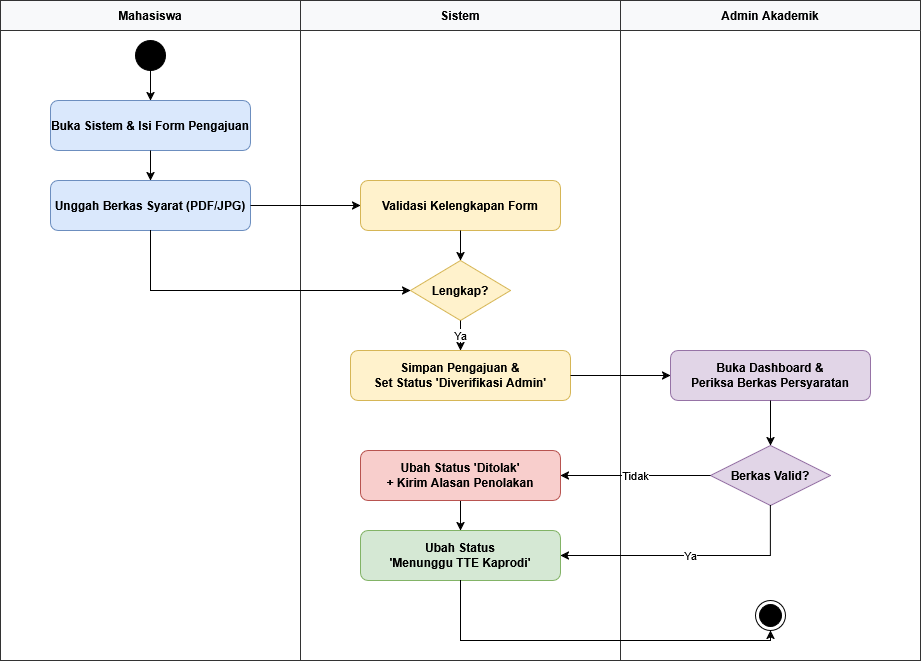

The diagram above was exported from draw.io. Its source (the exported page's mxGraphModel, read from the mxfile embedded in the PNG):
<mxGraphModel dx="715" dy="391" grid="1" gridSize="10" guides="1" tooltips="1" connect="1" arrows="1" fold="1" page="1" pageScale="1" pageWidth="850" pageHeight="1100" math="0" shadow="0">
  <root>
    <mxCell id="0" />
    <mxCell id="1" parent="0" />
    <mxCell id="swim_mhs" parent="1" style="swimlane;startSize=30;html=1;whiteSpace=wrap;fontStyle=1;fillColor=#f8f9fa;strokeColor=#333333;" value="Mahasiswa" vertex="1">
      <mxGeometry height="660" width="300" x="80" y="60" as="geometry" />
    </mxCell>
    <mxCell id="start" parent="swim_mhs" style="ellipse;whiteSpace=wrap;html=1;fillColor=#000000;strokeColor=#000000;" value="" vertex="1">
      <mxGeometry height="30" width="30" x="135" y="40" as="geometry" />
    </mxCell>
    <mxCell id="act1" parent="swim_mhs" style="rounded=1;whiteSpace=wrap;html=1;fillColor=#dae8fc;strokeColor=#6c8ebf;fontStyle=1;" value="Buka Sistem &amp; Isi Form Pengajuan" vertex="1">
      <mxGeometry height="50" width="200" x="50" y="100" as="geometry" />
    </mxCell>
    <mxCell id="act2" parent="swim_mhs" style="rounded=1;whiteSpace=wrap;html=1;fillColor=#dae8fc;strokeColor=#6c8ebf;fontStyle=1;" value="Unggah Berkas Syarat (PDF/JPG)" vertex="1">
      <mxGeometry height="50" width="200" x="50" y="180" as="geometry" />
    </mxCell>
    <mxCell id="e1" edge="1" parent="swim_mhs" source="start" style="edgeStyle=orthogonalEdgeStyle;rounded=0;html=1;exitX=0.5;exitY=1;exitDx=0;exitDy=0;entryX=0.5;entryY=0;entryDx=0;entryDy=0;" target="act1">
      <mxGeometry relative="1" as="geometry" />
    </mxCell>
    <mxCell id="e2" edge="1" parent="swim_mhs" source="act1" style="edgeStyle=orthogonalEdgeStyle;rounded=0;html=1;exitX=0.5;exitY=1;exitDx=0;exitDy=0;entryX=0.5;entryY=0;entryDx=0;entryDy=0;" target="act2">
      <mxGeometry relative="1" as="geometry" />
    </mxCell>
    <mxCell id="swim_sys" parent="1" style="swimlane;startSize=30;html=1;whiteSpace=wrap;fontStyle=1;fillColor=#f8f9fa;strokeColor=#333333;" value="Sistem" vertex="1">
      <mxGeometry height="660" width="320" x="380" y="60" as="geometry" />
    </mxCell>
    <mxCell id="act3" parent="swim_sys" style="rounded=1;whiteSpace=wrap;html=1;fillColor=#fff2cc;strokeColor=#d6b656;fontStyle=1;" value="Validasi Kelengkapan Form" vertex="1">
      <mxGeometry height="50" width="200" x="60" y="180" as="geometry" />
    </mxCell>
    <mxCell id="dec1" parent="swim_sys" style="rhombus;whiteSpace=wrap;html=1;fillColor=#fff2cc;strokeColor=#d6b656;fontStyle=1;" value="Lengkap?" vertex="1">
      <mxGeometry height="60" width="100" x="110" y="260" as="geometry" />
    </mxCell>
    <mxCell id="act4" parent="swim_sys" style="rounded=1;whiteSpace=wrap;html=1;fillColor=#fff2cc;strokeColor=#d6b656;fontStyle=1;" value="Simpan Pengajuan &amp;&#10;Set Status 'Diverifikasi Admin'" vertex="1">
      <mxGeometry height="50" width="220" x="50" y="350" as="geometry" />
    </mxCell>
    <mxCell id="b2Ro-zNPxMs1c3g09Ofb-3" edge="1" parent="swim_sys" source="act5" style="edgeStyle=orthogonalEdgeStyle;rounded=0;orthogonalLoop=1;jettySize=auto;html=1;exitX=0.5;exitY=1;exitDx=0;exitDy=0;entryX=0.5;entryY=0;entryDx=0;entryDy=0;" target="act6">
      <mxGeometry relative="1" as="geometry" />
    </mxCell>
    <mxCell id="act5" parent="swim_sys" style="rounded=1;whiteSpace=wrap;html=1;fillColor=#f8cecc;strokeColor=#b85450;fontStyle=1;" value="Ubah Status 'Ditolak'&#10;+ Kirim Alasan Penolakan" vertex="1">
      <mxGeometry height="50" width="200" x="60" y="450" as="geometry" />
    </mxCell>
    <mxCell id="act6" parent="swim_sys" style="rounded=1;whiteSpace=wrap;html=1;fillColor=#d5e8d4;strokeColor=#82b366;fontStyle=1;" value="Ubah Status&#10;'Menunggu TTE Kaprodi'" vertex="1">
      <mxGeometry height="50" width="200" x="60" y="530" as="geometry" />
    </mxCell>
    <mxCell id="e4" edge="1" parent="swim_sys" source="act3" style="edgeStyle=orthogonalEdgeStyle;rounded=0;html=1;exitX=0.5;exitY=1;exitDx=0;exitDy=0;entryX=0.5;entryY=0;entryDx=0;entryDy=0;" target="dec1">
      <mxGeometry relative="1" as="geometry" />
    </mxCell>
    <mxCell id="e_dec1_yes" edge="1" parent="swim_sys" source="dec1" style="edgeStyle=orthogonalEdgeStyle;rounded=0;html=1;exitX=0.5;exitY=1;exitDx=0;exitDy=0;entryX=0.5;entryY=0;entryDx=0;entryDy=0;" target="act4" value="Ya">
      <mxGeometry relative="1" as="geometry" />
    </mxCell>
    <mxCell id="swim_adm" parent="1" style="swimlane;startSize=30;html=1;whiteSpace=wrap;fontStyle=1;fillColor=#f8f9fa;strokeColor=#333333;" value="Admin Akademik" vertex="1">
      <mxGeometry height="660" width="300" x="700" y="60" as="geometry" />
    </mxCell>
    <mxCell id="act7" parent="swim_adm" style="rounded=1;whiteSpace=wrap;html=1;fillColor=#e1d5e7;strokeColor=#9673a6;fontStyle=1;" value="Buka Dashboard &amp;&#10;Periksa Berkas Persyaratan" vertex="1">
      <mxGeometry height="50" width="200" x="50" y="350" as="geometry" />
    </mxCell>
    <mxCell id="dec2" parent="swim_adm" style="rhombus;whiteSpace=wrap;html=1;fillColor=#e1d5e7;strokeColor=#9673a6;fontStyle=1;" value="Berkas Valid?" vertex="1">
      <mxGeometry height="60" width="120" x="90" y="445" as="geometry" />
    </mxCell>
    <mxCell id="end" parent="swim_adm" style="ellipse;html=1;shape=endState;fillColor=#000000;strokeColor=#000000;" value="" vertex="1">
      <mxGeometry height="30" width="30" x="135" y="600" as="geometry" />
    </mxCell>
    <mxCell id="e6" edge="1" parent="swim_adm" source="act7" style="edgeStyle=orthogonalEdgeStyle;rounded=0;html=1;exitX=0.5;exitY=1;exitDx=0;exitDy=0;entryX=0.5;entryY=0;entryDx=0;entryDy=0;" target="dec2">
      <mxGeometry relative="1" as="geometry" />
    </mxCell>
    <mxCell id="e3" edge="1" parent="1" source="act2" style="edgeStyle=orthogonalEdgeStyle;rounded=0;html=1;exitX=1;exitY=0.5;exitDx=0;exitDy=0;entryX=0;entryY=0.5;entryDx=0;entryDy=0;" target="act3">
      <mxGeometry relative="1" as="geometry" />
    </mxCell>
    <mxCell id="e5" edge="1" parent="1" source="act4" style="edgeStyle=orthogonalEdgeStyle;rounded=0;html=1;exitX=1;exitY=0.5;exitDx=0;exitDy=0;entryX=0;entryY=0.5;entryDx=0;entryDy=0;" target="act7">
      <mxGeometry relative="1" as="geometry" />
    </mxCell>
    <mxCell id="e_dec2_no" edge="1" parent="1" source="dec2" style="edgeStyle=orthogonalEdgeStyle;rounded=0;html=1;exitX=0;exitY=0.5;exitDx=0;exitDy=0;entryX=1;entryY=0.5;entryDx=0;entryDy=0;" target="act5" value="Tidak">
      <mxGeometry relative="1" as="geometry" />
    </mxCell>
    <mxCell id="e_dec2_yes" edge="1" parent="1" source="dec2" style="edgeStyle=orthogonalEdgeStyle;rounded=0;html=1;exitX=0.5;exitY=1;exitDx=0;exitDy=0;entryX=1;entryY=0.5;entryDx=0;entryDy=0;" target="act6" value="Ya">
      <mxGeometry relative="1" as="geometry">
        <Array as="points">
          <mxPoint x="850" y="615" />
          <mxPoint x="640" y="615" />
        </Array>
      </mxGeometry>
    </mxCell>
    <mxCell id="e_end2" edge="1" parent="1" source="act6" style="edgeStyle=orthogonalEdgeStyle;rounded=0;html=1;exitX=0.5;exitY=1;exitDx=0;exitDy=0;entryX=0.5;entryY=1;entryDx=0;entryDy=0;" target="end">
      <mxGeometry relative="1" as="geometry">
        <Array as="points">
          <mxPoint x="540" y="700" />
          <mxPoint x="850" y="700" />
        </Array>
      </mxGeometry>
    </mxCell>
    <mxCell id="b2Ro-zNPxMs1c3g09Ofb-2" edge="1" parent="1" source="act2" style="edgeStyle=orthogonalEdgeStyle;rounded=0;orthogonalLoop=1;jettySize=auto;html=1;exitX=0.5;exitY=1;exitDx=0;exitDy=0;entryX=0;entryY=0.5;entryDx=0;entryDy=0;" target="dec1">
      <mxGeometry relative="1" as="geometry" />
    </mxCell>
  </root>
</mxGraphModel>